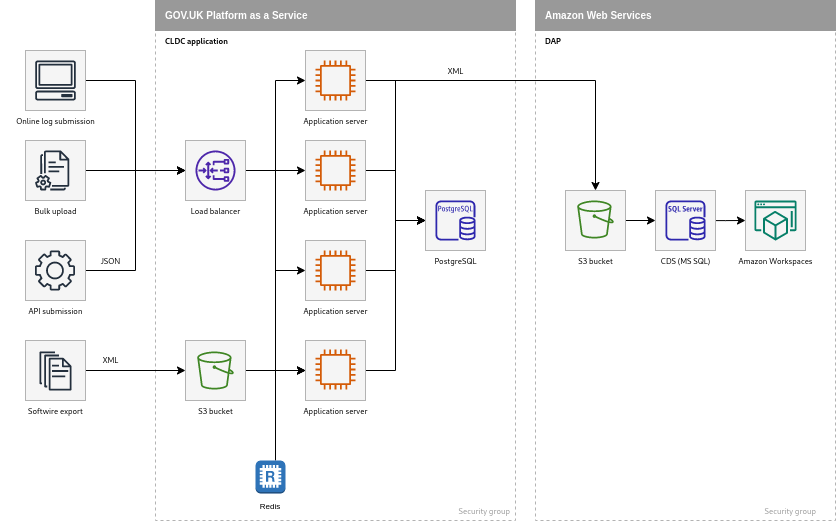

The diagram above was exported from draw.io. Its source (the exported page's mxGraphModel, read from the mxfile embedded in the PNG):
<mxGraphModel dx="2889" dy="1233" grid="1" gridSize="10" guides="1" tooltips="1" connect="1" arrows="1" fold="1" page="1" pageScale="1" pageWidth="827" pageHeight="1169" math="0" shadow="0">
  <root>
    <mxCell id="0" />
    <mxCell id="1" parent="0" />
    <mxCell id="NZrAmvEUpVGRtkuOcNMk-67" value="" style="whiteSpace=wrap;html=1;fontSize=8;strokeColor=#B3B3B3;fillColor=none;dashed=1;" parent="1" vertex="1">
      <mxGeometry x="140" y="40" width="360" height="500" as="geometry" />
    </mxCell>
    <mxCell id="NZrAmvEUpVGRtkuOcNMk-25" style="edgeStyle=orthogonalEdgeStyle;rounded=0;orthogonalLoop=1;jettySize=auto;html=1;entryX=0;entryY=0.5;entryDx=0;entryDy=0;" parent="1" source="NZrAmvEUpVGRtkuOcNMk-4" target="NZrAmvEUpVGRtkuOcNMk-8" edge="1">
      <mxGeometry relative="1" as="geometry" />
    </mxCell>
    <mxCell id="NZrAmvEUpVGRtkuOcNMk-4" value="" style="whiteSpace=wrap;html=1;aspect=fixed;fillColor=#f5f5f5;strokeColor=#B3B3B3;fontColor=#333333;" parent="1" vertex="1">
      <mxGeometry x="10" y="70" width="60" height="60" as="geometry" />
    </mxCell>
    <mxCell id="NZrAmvEUpVGRtkuOcNMk-20" value="" style="edgeStyle=orthogonalEdgeStyle;rounded=0;orthogonalLoop=1;jettySize=auto;html=1;" parent="1" source="NZrAmvEUpVGRtkuOcNMk-5" target="NZrAmvEUpVGRtkuOcNMk-8" edge="1">
      <mxGeometry relative="1" as="geometry" />
    </mxCell>
    <mxCell id="NZrAmvEUpVGRtkuOcNMk-5" value="" style="whiteSpace=wrap;html=1;aspect=fixed;fillColor=#f5f5f5;strokeColor=#B3B3B3;fontColor=#333333;" parent="1" vertex="1">
      <mxGeometry x="10" y="160" width="60" height="60" as="geometry" />
    </mxCell>
    <mxCell id="NZrAmvEUpVGRtkuOcNMk-24" style="edgeStyle=orthogonalEdgeStyle;rounded=0;orthogonalLoop=1;jettySize=auto;html=1;entryX=0;entryY=0.5;entryDx=0;entryDy=0;" parent="1" source="NZrAmvEUpVGRtkuOcNMk-6" target="NZrAmvEUpVGRtkuOcNMk-8" edge="1">
      <mxGeometry relative="1" as="geometry" />
    </mxCell>
    <mxCell id="NZrAmvEUpVGRtkuOcNMk-6" value="" style="whiteSpace=wrap;html=1;aspect=fixed;fillColor=#f5f5f5;strokeColor=#B3B3B3;fontColor=#333333;" parent="1" vertex="1">
      <mxGeometry x="10" y="260" width="60" height="60" as="geometry" />
    </mxCell>
    <mxCell id="NZrAmvEUpVGRtkuOcNMk-23" value="" style="edgeStyle=orthogonalEdgeStyle;rounded=0;orthogonalLoop=1;jettySize=auto;html=1;" parent="1" source="NZrAmvEUpVGRtkuOcNMk-7" target="NZrAmvEUpVGRtkuOcNMk-9" edge="1">
      <mxGeometry relative="1" as="geometry" />
    </mxCell>
    <mxCell id="NZrAmvEUpVGRtkuOcNMk-7" value="" style="whiteSpace=wrap;html=1;aspect=fixed;fillColor=#f5f5f5;strokeColor=#B3B3B3;fontColor=#333333;" parent="1" vertex="1">
      <mxGeometry x="10" y="360" width="60" height="60" as="geometry" />
    </mxCell>
    <mxCell id="NZrAmvEUpVGRtkuOcNMk-21" value="" style="edgeStyle=orthogonalEdgeStyle;rounded=0;orthogonalLoop=1;jettySize=auto;html=1;" parent="1" source="NZrAmvEUpVGRtkuOcNMk-8" target="NZrAmvEUpVGRtkuOcNMk-11" edge="1">
      <mxGeometry relative="1" as="geometry" />
    </mxCell>
    <mxCell id="NZrAmvEUpVGRtkuOcNMk-30" style="edgeStyle=orthogonalEdgeStyle;rounded=0;orthogonalLoop=1;jettySize=auto;html=1;entryX=0;entryY=0.5;entryDx=0;entryDy=0;" parent="1" source="NZrAmvEUpVGRtkuOcNMk-8" target="NZrAmvEUpVGRtkuOcNMk-10" edge="1">
      <mxGeometry relative="1" as="geometry" />
    </mxCell>
    <mxCell id="NZrAmvEUpVGRtkuOcNMk-31" style="edgeStyle=orthogonalEdgeStyle;rounded=0;orthogonalLoop=1;jettySize=auto;html=1;entryX=0;entryY=0.5;entryDx=0;entryDy=0;" parent="1" source="NZrAmvEUpVGRtkuOcNMk-8" target="NZrAmvEUpVGRtkuOcNMk-12" edge="1">
      <mxGeometry relative="1" as="geometry" />
    </mxCell>
    <mxCell id="NZrAmvEUpVGRtkuOcNMk-32" style="edgeStyle=orthogonalEdgeStyle;rounded=0;orthogonalLoop=1;jettySize=auto;html=1;entryX=0;entryY=0.5;entryDx=0;entryDy=0;" parent="1" source="NZrAmvEUpVGRtkuOcNMk-8" target="NZrAmvEUpVGRtkuOcNMk-13" edge="1">
      <mxGeometry relative="1" as="geometry" />
    </mxCell>
    <mxCell id="NZrAmvEUpVGRtkuOcNMk-8" value="" style="whiteSpace=wrap;html=1;aspect=fixed;fillColor=#f5f5f5;strokeColor=#B3B3B3;fontColor=#333333;" parent="1" vertex="1">
      <mxGeometry x="170" y="160" width="60" height="60" as="geometry" />
    </mxCell>
    <mxCell id="NZrAmvEUpVGRtkuOcNMk-29" value="" style="edgeStyle=orthogonalEdgeStyle;rounded=0;orthogonalLoop=1;jettySize=auto;html=1;" parent="1" source="NZrAmvEUpVGRtkuOcNMk-9" target="NZrAmvEUpVGRtkuOcNMk-13" edge="1">
      <mxGeometry relative="1" as="geometry" />
    </mxCell>
    <mxCell id="NZrAmvEUpVGRtkuOcNMk-9" value="" style="whiteSpace=wrap;html=1;aspect=fixed;fillColor=#f5f5f5;strokeColor=#B3B3B3;fontColor=#333333;" parent="1" vertex="1">
      <mxGeometry x="170" y="360" width="60" height="60" as="geometry" />
    </mxCell>
    <mxCell id="NZrAmvEUpVGRtkuOcNMk-28" style="edgeStyle=orthogonalEdgeStyle;rounded=0;orthogonalLoop=1;jettySize=auto;html=1;" parent="1" source="NZrAmvEUpVGRtkuOcNMk-10" target="NZrAmvEUpVGRtkuOcNMk-15" edge="1">
      <mxGeometry relative="1" as="geometry" />
    </mxCell>
    <mxCell id="NZrAmvEUpVGRtkuOcNMk-33" style="edgeStyle=orthogonalEdgeStyle;rounded=0;orthogonalLoop=1;jettySize=auto;html=1;entryX=0;entryY=0.5;entryDx=0;entryDy=0;" parent="1" source="NZrAmvEUpVGRtkuOcNMk-10" target="NZrAmvEUpVGRtkuOcNMk-14" edge="1">
      <mxGeometry relative="1" as="geometry" />
    </mxCell>
    <mxCell id="NZrAmvEUpVGRtkuOcNMk-10" value="" style="whiteSpace=wrap;html=1;aspect=fixed;fillColor=#f5f5f5;strokeColor=#B3B3B3;fontColor=#333333;" parent="1" vertex="1">
      <mxGeometry x="290" y="70" width="60" height="60" as="geometry" />
    </mxCell>
    <mxCell id="NZrAmvEUpVGRtkuOcNMk-34" style="edgeStyle=orthogonalEdgeStyle;rounded=0;orthogonalLoop=1;jettySize=auto;html=1;entryX=0;entryY=0.5;entryDx=0;entryDy=0;" parent="1" source="NZrAmvEUpVGRtkuOcNMk-11" target="NZrAmvEUpVGRtkuOcNMk-14" edge="1">
      <mxGeometry relative="1" as="geometry" />
    </mxCell>
    <mxCell id="NZrAmvEUpVGRtkuOcNMk-11" value="" style="whiteSpace=wrap;html=1;aspect=fixed;fillColor=#f5f5f5;strokeColor=#B3B3B3;fontColor=#333333;" parent="1" vertex="1">
      <mxGeometry x="290" y="160" width="60" height="60" as="geometry" />
    </mxCell>
    <mxCell id="NZrAmvEUpVGRtkuOcNMk-38" style="edgeStyle=orthogonalEdgeStyle;rounded=0;orthogonalLoop=1;jettySize=auto;html=1;entryX=0;entryY=0.5;entryDx=0;entryDy=0;" parent="1" source="NZrAmvEUpVGRtkuOcNMk-12" target="NZrAmvEUpVGRtkuOcNMk-14" edge="1">
      <mxGeometry relative="1" as="geometry" />
    </mxCell>
    <mxCell id="NZrAmvEUpVGRtkuOcNMk-12" value="" style="whiteSpace=wrap;html=1;aspect=fixed;fillColor=#f5f5f5;strokeColor=#B3B3B3;fontColor=#333333;" parent="1" vertex="1">
      <mxGeometry x="290" y="260" width="60" height="60" as="geometry" />
    </mxCell>
    <mxCell id="NZrAmvEUpVGRtkuOcNMk-36" style="edgeStyle=orthogonalEdgeStyle;rounded=0;orthogonalLoop=1;jettySize=auto;html=1;entryX=0;entryY=0.5;entryDx=0;entryDy=0;" parent="1" source="NZrAmvEUpVGRtkuOcNMk-13" target="NZrAmvEUpVGRtkuOcNMk-14" edge="1">
      <mxGeometry relative="1" as="geometry" />
    </mxCell>
    <mxCell id="NZrAmvEUpVGRtkuOcNMk-13" value="" style="whiteSpace=wrap;html=1;aspect=fixed;fillColor=#f5f5f5;strokeColor=#B3B3B3;fontColor=#333333;" parent="1" vertex="1">
      <mxGeometry x="290" y="360" width="60" height="60" as="geometry" />
    </mxCell>
    <mxCell id="NZrAmvEUpVGRtkuOcNMk-14" value="" style="whiteSpace=wrap;html=1;aspect=fixed;fillColor=#f5f5f5;strokeColor=#B3B3B3;fontColor=#333333;" parent="1" vertex="1">
      <mxGeometry x="410" y="210" width="60" height="60" as="geometry" />
    </mxCell>
    <mxCell id="NZrAmvEUpVGRtkuOcNMk-27" value="" style="edgeStyle=orthogonalEdgeStyle;rounded=0;orthogonalLoop=1;jettySize=auto;html=1;" parent="1" source="NZrAmvEUpVGRtkuOcNMk-15" target="NZrAmvEUpVGRtkuOcNMk-16" edge="1">
      <mxGeometry relative="1" as="geometry" />
    </mxCell>
    <mxCell id="NZrAmvEUpVGRtkuOcNMk-15" value="" style="whiteSpace=wrap;html=1;aspect=fixed;fillColor=#f5f5f5;strokeColor=#B3B3B3;fontColor=#333333;" parent="1" vertex="1">
      <mxGeometry x="550" y="210" width="60" height="60" as="geometry" />
    </mxCell>
    <mxCell id="NZrAmvEUpVGRtkuOcNMk-26" value="" style="edgeStyle=orthogonalEdgeStyle;rounded=0;orthogonalLoop=1;jettySize=auto;html=1;startArrow=none;" parent="1" source="NZrAmvEUpVGRtkuOcNMk-53" target="NZrAmvEUpVGRtkuOcNMk-17" edge="1">
      <mxGeometry relative="1" as="geometry" />
    </mxCell>
    <mxCell id="NZrAmvEUpVGRtkuOcNMk-16" value="" style="whiteSpace=wrap;html=1;aspect=fixed;fillColor=#f5f5f5;strokeColor=#B3B3B3;fontColor=#333333;" parent="1" vertex="1">
      <mxGeometry x="640" y="210" width="60" height="60" as="geometry" />
    </mxCell>
    <mxCell id="NZrAmvEUpVGRtkuOcNMk-17" value="" style="whiteSpace=wrap;html=1;aspect=fixed;fillColor=#f5f5f5;strokeColor=#B3B3B3;fontColor=#333333;" parent="1" vertex="1">
      <mxGeometry x="730" y="210" width="60" height="60" as="geometry" />
    </mxCell>
    <mxCell id="NZrAmvEUpVGRtkuOcNMk-39" value="&lt;font style=&quot;font-size: 8px;&quot; face=&quot;system-ui&quot;&gt;Online log submission&lt;/font&gt;" style="text;html=1;resizable=0;autosize=1;align=center;verticalAlign=middle;points=[];fillColor=none;strokeColor=none;rounded=0;spacing=0;" parent="1" vertex="1">
      <mxGeometry x="-15" y="130" width="110" height="20" as="geometry" />
    </mxCell>
    <mxCell id="NZrAmvEUpVGRtkuOcNMk-41" value="&lt;font style=&quot;font-size: 8px;&quot; face=&quot;system-ui&quot;&gt;Bulk upload&lt;/font&gt;" style="text;html=1;resizable=0;autosize=1;align=center;verticalAlign=middle;points=[];fillColor=none;strokeColor=none;rounded=0;spacing=0;" parent="1" vertex="1">
      <mxGeometry x="5" y="220" width="70" height="20" as="geometry" />
    </mxCell>
    <mxCell id="NZrAmvEUpVGRtkuOcNMk-42" value="&lt;font style=&quot;font-size: 8px;&quot; face=&quot;system-ui&quot;&gt;API submission&lt;/font&gt;" style="text;html=1;resizable=0;autosize=1;align=center;verticalAlign=middle;points=[];fillColor=none;strokeColor=none;rounded=0;spacing=0;" parent="1" vertex="1">
      <mxGeometry y="320" width="80" height="20" as="geometry" />
    </mxCell>
    <mxCell id="NZrAmvEUpVGRtkuOcNMk-44" value="&lt;font style=&quot;font-size: 8px;&quot; face=&quot;system-ui&quot;&gt;Softwire export&lt;/font&gt;" style="text;html=1;resizable=0;autosize=1;align=center;verticalAlign=middle;points=[];fillColor=none;strokeColor=none;rounded=0;spacing=0;" parent="1" vertex="1">
      <mxGeometry y="420" width="80" height="20" as="geometry" />
    </mxCell>
    <mxCell id="NZrAmvEUpVGRtkuOcNMk-45" value="&lt;font style=&quot;font-size: 8px;&quot; face=&quot;system-ui&quot;&gt;Load balancer&lt;/font&gt;" style="text;html=1;resizable=0;autosize=1;align=center;verticalAlign=middle;points=[];fillColor=none;strokeColor=none;rounded=0;spacing=0;" parent="1" vertex="1">
      <mxGeometry x="160" y="220" width="80" height="20" as="geometry" />
    </mxCell>
    <mxCell id="NZrAmvEUpVGRtkuOcNMk-46" value="&lt;font style=&quot;font-size: 8px;&quot; face=&quot;system-ui&quot;&gt;S3 bucket&lt;/font&gt;" style="text;html=1;resizable=0;autosize=1;align=center;verticalAlign=middle;points=[];fillColor=none;strokeColor=none;rounded=0;spacing=0;" parent="1" vertex="1">
      <mxGeometry x="170" y="420" width="60" height="20" as="geometry" />
    </mxCell>
    <mxCell id="NZrAmvEUpVGRtkuOcNMk-47" value="" style="sketch=0;outlineConnect=0;fontColor=#232F3E;gradientColor=none;fillColor=#4D27AA;strokeColor=none;dashed=0;verticalLabelPosition=bottom;verticalAlign=top;align=center;html=1;fontSize=12;fontStyle=0;aspect=fixed;pointerEvents=1;shape=mxgraph.aws4.gateway_load_balancer;" parent="1" vertex="1">
      <mxGeometry x="180" y="170" width="40" height="40" as="geometry" />
    </mxCell>
    <mxCell id="NZrAmvEUpVGRtkuOcNMk-48" value="" style="sketch=0;outlineConnect=0;fontColor=#232F3E;gradientColor=none;fillColor=#232F3D;strokeColor=none;dashed=0;verticalLabelPosition=bottom;verticalAlign=top;align=center;html=1;fontSize=12;fontStyle=0;aspect=fixed;pointerEvents=1;shape=mxgraph.aws4.client;" parent="1" vertex="1">
      <mxGeometry x="19.47" y="80" width="41.05" height="40" as="geometry" />
    </mxCell>
    <mxCell id="NZrAmvEUpVGRtkuOcNMk-50" value="" style="sketch=0;outlineConnect=0;fontColor=#232F3E;gradientColor=none;fillColor=#3F8624;strokeColor=none;dashed=0;verticalLabelPosition=bottom;verticalAlign=top;align=center;html=1;fontSize=12;fontStyle=0;aspect=fixed;pointerEvents=1;shape=mxgraph.aws4.bucket;" parent="1" vertex="1">
      <mxGeometry x="181.73000000000002" y="371" width="36.54" height="38" as="geometry" />
    </mxCell>
    <mxCell id="NZrAmvEUpVGRtkuOcNMk-51" value="" style="sketch=0;outlineConnect=0;fontColor=#232F3E;gradientColor=none;fillColor=#3F8624;strokeColor=none;dashed=0;verticalLabelPosition=bottom;verticalAlign=top;align=center;html=1;fontSize=12;fontStyle=0;aspect=fixed;pointerEvents=1;shape=mxgraph.aws4.bucket;" parent="1" vertex="1">
      <mxGeometry x="561.73" y="220" width="36.54" height="38" as="geometry" />
    </mxCell>
    <mxCell id="NZrAmvEUpVGRtkuOcNMk-52" value="" style="sketch=0;outlineConnect=0;fontColor=#232F3E;gradientColor=none;fillColor=#2E27AD;strokeColor=none;dashed=0;verticalLabelPosition=bottom;verticalAlign=top;align=center;html=1;fontSize=12;fontStyle=0;aspect=fixed;pointerEvents=1;shape=mxgraph.aws4.rds_postgresql_instance;" parent="1" vertex="1">
      <mxGeometry x="420" y="220" width="40" height="40" as="geometry" />
    </mxCell>
    <mxCell id="NZrAmvEUpVGRtkuOcNMk-53" value="" style="sketch=0;outlineConnect=0;fontColor=#232F3E;gradientColor=none;fillColor=#2E27AD;strokeColor=none;dashed=0;verticalLabelPosition=bottom;verticalAlign=top;align=center;html=1;fontSize=12;fontStyle=0;aspect=fixed;pointerEvents=1;shape=mxgraph.aws4.rds_sql_server_instance;" parent="1" vertex="1">
      <mxGeometry x="650" y="220" width="40" height="40" as="geometry" />
    </mxCell>
    <mxCell id="NZrAmvEUpVGRtkuOcNMk-55" value="" style="sketch=0;outlineConnect=0;fontColor=#232F3E;gradientColor=none;fillColor=#232F3D;strokeColor=none;dashed=0;verticalLabelPosition=bottom;verticalAlign=top;align=center;html=1;fontSize=12;fontStyle=0;aspect=fixed;pointerEvents=1;shape=mxgraph.aws4.gear;" parent="1" vertex="1">
      <mxGeometry x="19.47" y="270" width="40" height="40" as="geometry" />
    </mxCell>
    <mxCell id="NZrAmvEUpVGRtkuOcNMk-57" value="" style="sketch=0;outlineConnect=0;fontColor=#232F3E;gradientColor=none;fillColor=#232F3D;strokeColor=none;dashed=0;verticalLabelPosition=bottom;verticalAlign=top;align=center;html=1;fontSize=12;fontStyle=0;aspect=fixed;pointerEvents=1;shape=mxgraph.aws4.documents2;" parent="1" vertex="1">
      <mxGeometry x="19.47" y="170" width="34.36" height="40" as="geometry" />
    </mxCell>
    <mxCell id="NZrAmvEUpVGRtkuOcNMk-58" value="" style="sketch=0;outlineConnect=0;fontColor=#232F3E;gradientColor=none;fillColor=#232F3D;strokeColor=none;dashed=0;verticalLabelPosition=bottom;verticalAlign=top;align=center;html=1;fontSize=12;fontStyle=0;aspect=fixed;pointerEvents=1;shape=mxgraph.aws4.documents;" parent="1" vertex="1">
      <mxGeometry x="24" y="371" width="32" height="39" as="geometry" />
    </mxCell>
    <mxCell id="NZrAmvEUpVGRtkuOcNMk-59" value="" style="sketch=0;outlineConnect=0;fontColor=#232F3E;gradientColor=none;fillColor=#D45B07;strokeColor=none;dashed=0;verticalLabelPosition=bottom;verticalAlign=top;align=center;html=1;fontSize=12;fontStyle=0;aspect=fixed;pointerEvents=1;shape=mxgraph.aws4.instance2;" parent="1" vertex="1">
      <mxGeometry x="300" y="80" width="40" height="40" as="geometry" />
    </mxCell>
    <mxCell id="NZrAmvEUpVGRtkuOcNMk-60" value="" style="sketch=0;outlineConnect=0;fontColor=#232F3E;gradientColor=none;fillColor=#D45B07;strokeColor=none;dashed=0;verticalLabelPosition=bottom;verticalAlign=top;align=center;html=1;fontSize=12;fontStyle=0;aspect=fixed;pointerEvents=1;shape=mxgraph.aws4.instance2;" parent="1" vertex="1">
      <mxGeometry x="300" y="170" width="40" height="40" as="geometry" />
    </mxCell>
    <mxCell id="NZrAmvEUpVGRtkuOcNMk-61" value="" style="sketch=0;outlineConnect=0;fontColor=#232F3E;gradientColor=none;fillColor=#D45B07;strokeColor=none;dashed=0;verticalLabelPosition=bottom;verticalAlign=top;align=center;html=1;fontSize=12;fontStyle=0;aspect=fixed;pointerEvents=1;shape=mxgraph.aws4.instance2;" parent="1" vertex="1">
      <mxGeometry x="300" y="270" width="40" height="40" as="geometry" />
    </mxCell>
    <mxCell id="NZrAmvEUpVGRtkuOcNMk-62" value="" style="sketch=0;outlineConnect=0;fontColor=#232F3E;gradientColor=none;fillColor=#D45B07;strokeColor=none;dashed=0;verticalLabelPosition=bottom;verticalAlign=top;align=center;html=1;fontSize=12;fontStyle=0;aspect=fixed;pointerEvents=1;shape=mxgraph.aws4.instance2;" parent="1" vertex="1">
      <mxGeometry x="300" y="369" width="40" height="40" as="geometry" />
    </mxCell>
    <mxCell id="NZrAmvEUpVGRtkuOcNMk-63" value="&lt;font style=&quot;font-size: 8px;&quot; face=&quot;system-ui&quot;&gt;PostgreSQL&lt;/font&gt;" style="text;html=1;resizable=0;autosize=1;align=center;verticalAlign=middle;points=[];fillColor=none;strokeColor=none;rounded=0;spacing=0;" parent="1" vertex="1">
      <mxGeometry x="405" y="270" width="70" height="20" as="geometry" />
    </mxCell>
    <mxCell id="NZrAmvEUpVGRtkuOcNMk-64" value="&lt;font style=&quot;font-size: 8px;&quot; face=&quot;system-ui&quot;&gt;S3 bucket&lt;/font&gt;" style="text;html=1;resizable=0;autosize=1;align=center;verticalAlign=middle;points=[];fillColor=none;strokeColor=none;rounded=0;spacing=0;" parent="1" vertex="1">
      <mxGeometry x="550" y="270" width="60" height="20" as="geometry" />
    </mxCell>
    <mxCell id="NZrAmvEUpVGRtkuOcNMk-65" value="&lt;font style=&quot;font-size: 8px;&quot; face=&quot;system-ui&quot;&gt;CDS (MS SQL)&lt;/font&gt;" style="text;html=1;resizable=0;autosize=1;align=center;verticalAlign=middle;points=[];fillColor=none;strokeColor=none;rounded=0;spacing=0;" parent="1" vertex="1">
      <mxGeometry x="630" y="270" width="80" height="20" as="geometry" />
    </mxCell>
    <mxCell id="NZrAmvEUpVGRtkuOcNMk-66" value="&lt;font style=&quot;font-size: 8px;&quot; face=&quot;system-ui&quot;&gt;Amazon&amp;nbsp;Workspaces&lt;/font&gt;" style="text;html=1;resizable=0;autosize=1;align=center;verticalAlign=middle;points=[];fillColor=none;strokeColor=none;rounded=0;spacing=0;" parent="1" vertex="1">
      <mxGeometry x="710" y="270" width="100" height="20" as="geometry" />
    </mxCell>
    <mxCell id="NZrAmvEUpVGRtkuOcNMk-68" value="" style="whiteSpace=wrap;html=1;fontSize=8;strokeColor=#B3B3B3;fillColor=none;dashed=1;perimeterSpacing=0;" parent="1" vertex="1">
      <mxGeometry x="520" y="40" width="300" height="500" as="geometry" />
    </mxCell>
    <mxCell id="NZrAmvEUpVGRtkuOcNMk-69" value="&lt;font style=&quot;font-size: 8px;&quot; face=&quot;system-ui&quot;&gt;Application server&lt;/font&gt;" style="text;html=1;resizable=0;autosize=1;align=center;verticalAlign=middle;points=[];fillColor=none;strokeColor=none;rounded=0;spacing=0;" parent="1" vertex="1">
      <mxGeometry x="275" y="130" width="90" height="20" as="geometry" />
    </mxCell>
    <mxCell id="NZrAmvEUpVGRtkuOcNMk-70" value="&lt;font style=&quot;font-size: 8px;&quot; face=&quot;system-ui&quot;&gt;Application server&lt;/font&gt;" style="text;html=1;resizable=0;autosize=1;align=center;verticalAlign=middle;points=[];fillColor=none;strokeColor=none;rounded=0;spacing=0;" parent="1" vertex="1">
      <mxGeometry x="275" y="220" width="90" height="20" as="geometry" />
    </mxCell>
    <mxCell id="NZrAmvEUpVGRtkuOcNMk-71" value="&lt;font style=&quot;font-size: 8px;&quot; face=&quot;system-ui&quot;&gt;Application server&lt;/font&gt;" style="text;html=1;resizable=0;autosize=1;align=center;verticalAlign=middle;points=[];fillColor=none;strokeColor=none;rounded=0;spacing=0;" parent="1" vertex="1">
      <mxGeometry x="275" y="320" width="90" height="20" as="geometry" />
    </mxCell>
    <mxCell id="NZrAmvEUpVGRtkuOcNMk-72" value="&lt;font style=&quot;font-size: 8px;&quot; face=&quot;system-ui&quot;&gt;Application server&lt;/font&gt;" style="text;html=1;resizable=0;autosize=1;align=center;verticalAlign=middle;points=[];fillColor=none;strokeColor=none;rounded=0;spacing=0;" parent="1" vertex="1">
      <mxGeometry x="275" y="420" width="90" height="20" as="geometry" />
    </mxCell>
    <mxCell id="NZrAmvEUpVGRtkuOcNMk-73" value="&lt;font style=&quot;font-size: 8px;&quot; face=&quot;system-ui&quot;&gt;&lt;b&gt;CLDC application&lt;/b&gt;&lt;/font&gt;" style="text;html=1;resizable=0;autosize=1;align=left;verticalAlign=middle;points=[];fillColor=none;strokeColor=none;rounded=0;spacing=0;" parent="1" vertex="1">
      <mxGeometry x="150" y="50" width="90" height="20" as="geometry" />
    </mxCell>
    <mxCell id="NZrAmvEUpVGRtkuOcNMk-74" value="&lt;font style=&quot;font-size: 8px;&quot; face=&quot;system-ui&quot;&gt;&lt;b&gt;DAP&lt;/b&gt;&lt;/font&gt;" style="text;html=1;resizable=0;autosize=1;align=left;verticalAlign=middle;points=[];fillColor=none;strokeColor=none;rounded=0;spacing=0;" parent="1" vertex="1">
      <mxGeometry x="530" y="50" width="40" height="20" as="geometry" />
    </mxCell>
    <mxCell id="NZrAmvEUpVGRtkuOcNMk-75" value="&lt;font style=&quot;font-size: 8px;&quot; face=&quot;system-ui&quot;&gt;&lt;span style=&quot;font-weight: normal;&quot;&gt;Security group&lt;/span&gt;&lt;/font&gt;" style="text;html=1;resizable=0;autosize=1;align=right;verticalAlign=middle;points=[];fillColor=none;strokeColor=none;rounded=0;spacing=0;fontStyle=1;fontColor=#999999;" parent="1" vertex="1">
      <mxGeometry x="414" y="520" width="80" height="20" as="geometry" />
    </mxCell>
    <mxCell id="NZrAmvEUpVGRtkuOcNMk-76" value="&lt;font style=&quot;font-size: 8px;&quot; face=&quot;system-ui&quot;&gt;&lt;span style=&quot;font-weight: normal;&quot;&gt;Security group&lt;/span&gt;&lt;/font&gt;" style="text;html=1;resizable=0;autosize=1;align=right;verticalAlign=middle;points=[];fillColor=none;strokeColor=none;rounded=0;spacing=0;fontStyle=1;fontColor=#999999;" parent="1" vertex="1">
      <mxGeometry x="720" y="520" width="80" height="20" as="geometry" />
    </mxCell>
    <mxCell id="NZrAmvEUpVGRtkuOcNMk-77" value="&lt;font style=&quot;font-size: 8px;&quot; face=&quot;system-ui&quot;&gt;XML&lt;/font&gt;" style="text;html=1;resizable=0;autosize=1;align=center;verticalAlign=middle;points=[];fillColor=none;strokeColor=none;rounded=0;spacing=0;" parent="1" vertex="1">
      <mxGeometry x="75" y="369" width="40" height="20" as="geometry" />
    </mxCell>
    <mxCell id="NZrAmvEUpVGRtkuOcNMk-78" value="&lt;font style=&quot;font-size: 8px;&quot; face=&quot;system-ui&quot;&gt;JSON&lt;/font&gt;" style="text;html=1;resizable=0;autosize=1;align=center;verticalAlign=middle;points=[];fillColor=none;strokeColor=none;rounded=0;spacing=0;" parent="1" vertex="1">
      <mxGeometry x="75" y="270" width="40" height="20" as="geometry" />
    </mxCell>
    <mxCell id="NZrAmvEUpVGRtkuOcNMk-80" value="&lt;font style=&quot;font-size: 8px;&quot; face=&quot;system-ui&quot;&gt;XML&lt;/font&gt;" style="text;html=1;resizable=0;autosize=1;align=center;verticalAlign=middle;points=[];fillColor=none;strokeColor=none;rounded=0;spacing=0;" parent="1" vertex="1">
      <mxGeometry x="420" y="80" width="40" height="20" as="geometry" />
    </mxCell>
    <mxCell id="NZrAmvEUpVGRtkuOcNMk-82" value="&lt;font color=&quot;#ffffff&quot; style=&quot;font-size: 10px;&quot;&gt;GOV.UK Platform as a Service&lt;/font&gt;" style="rounded=0;whiteSpace=wrap;html=1;fontSize=10;fontColor=#999999;strokeColor=#999999;fillColor=#999999;align=left;spacingLeft=8;fontStyle=1" parent="1" vertex="1">
      <mxGeometry x="140" y="20" width="360" height="30" as="geometry" />
    </mxCell>
    <mxCell id="NZrAmvEUpVGRtkuOcNMk-84" value="&lt;font color=&quot;#ffffff&quot; style=&quot;font-size: 10px;&quot;&gt;Amazon Web Services&lt;/font&gt;" style="rounded=0;whiteSpace=wrap;html=1;fontSize=10;fontColor=#999999;strokeColor=#999999;fillColor=#999999;align=left;spacingLeft=8;fontStyle=1" parent="1" vertex="1">
      <mxGeometry x="520" y="20" width="300" height="30" as="geometry" />
    </mxCell>
    <mxCell id="NZrAmvEUpVGRtkuOcNMk-85" value="" style="sketch=0;outlineConnect=0;fontColor=#232F3E;gradientColor=none;fillColor=#067F68;strokeColor=none;dashed=0;verticalLabelPosition=bottom;verticalAlign=top;align=center;html=1;fontSize=12;fontStyle=0;aspect=fixed;shape=mxgraph.aws4.workspaces_workspaces_web;" parent="1" vertex="1">
      <mxGeometry x="738.92" y="220" width="42.16" height="40" as="geometry" />
    </mxCell>
    <mxCell id="cjspKTO_IlRNTDpKOPL3-2" style="edgeStyle=orthogonalEdgeStyle;rounded=0;orthogonalLoop=1;jettySize=auto;html=1;entryX=0;entryY=0.5;entryDx=0;entryDy=0;" edge="1" parent="1" source="cjspKTO_IlRNTDpKOPL3-1" target="NZrAmvEUpVGRtkuOcNMk-13">
      <mxGeometry relative="1" as="geometry">
        <mxPoint x="260" y="380" as="targetPoint" />
        <Array as="points">
          <mxPoint x="260" y="390" />
        </Array>
      </mxGeometry>
    </mxCell>
    <mxCell id="cjspKTO_IlRNTDpKOPL3-1" value="" style="outlineConnect=0;dashed=0;verticalLabelPosition=bottom;verticalAlign=top;align=center;html=1;shape=mxgraph.aws3.redis;fillColor=#2E73B8;gradientColor=none;" vertex="1" parent="1">
      <mxGeometry x="240" y="480" width="30" height="33" as="geometry" />
    </mxCell>
    <mxCell id="cjspKTO_IlRNTDpKOPL3-3" value="&lt;font style=&quot;font-size: 8px;&quot;&gt;Redis&lt;/font&gt;" style="text;html=1;strokeColor=none;fillColor=none;align=center;verticalAlign=middle;whiteSpace=wrap;rounded=0;" vertex="1" parent="1">
      <mxGeometry x="225" y="510" width="60" height="30" as="geometry" />
    </mxCell>
  </root>
</mxGraphModel>